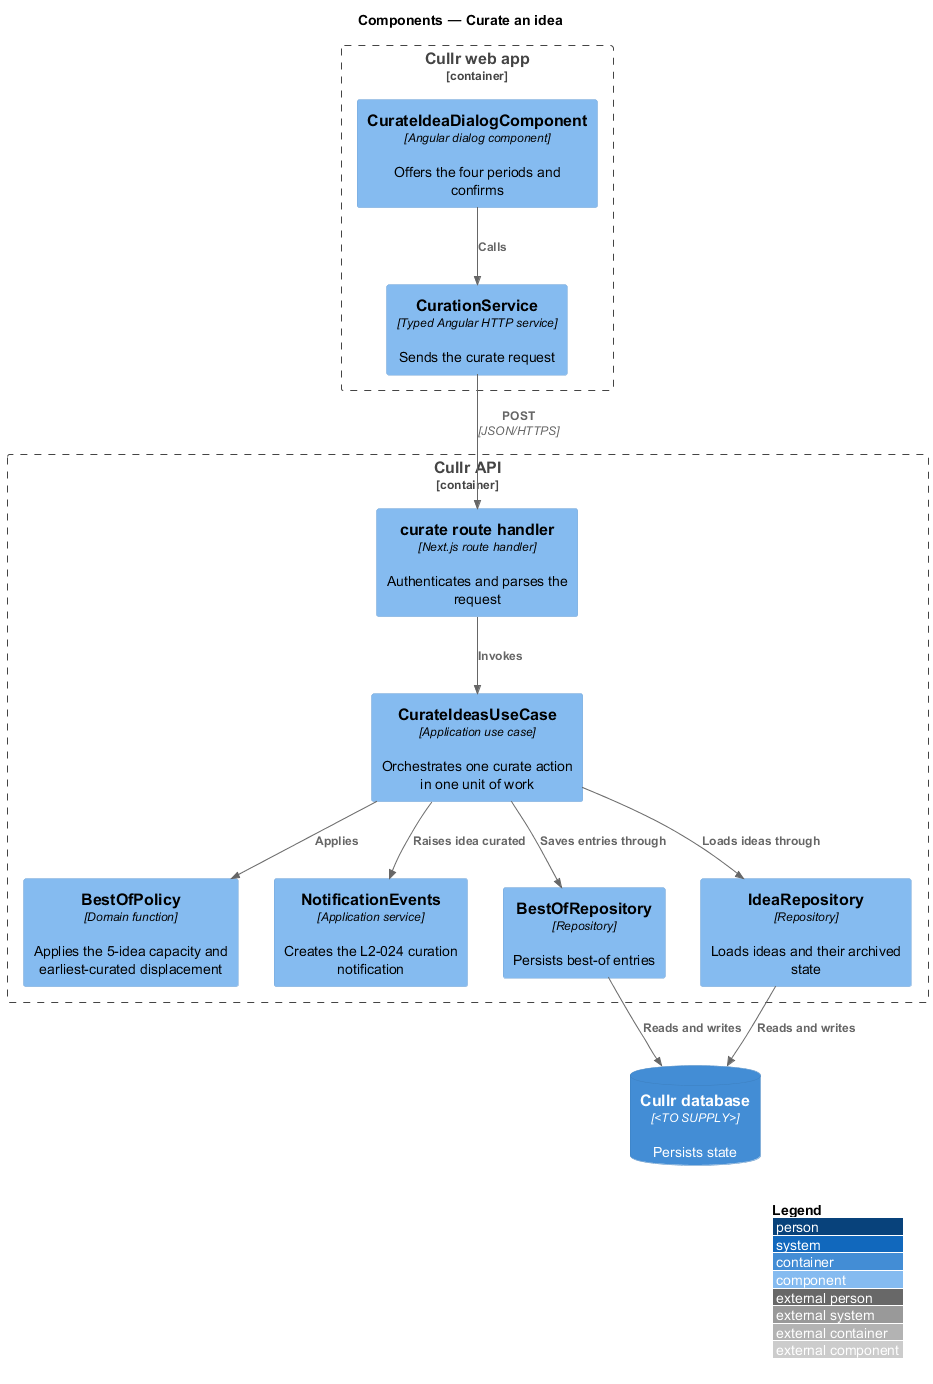

The diagram above was rendered by PlantUML. Its source (embedded in the PNG):
@startuml
!include <C4/C4_Component>
LAYOUT_WITH_LEGEND()
title Components — Curate an idea

Container_Boundary(web, "Cullr web app") {
  Component(dialog, "CurateIdeaDialogComponent", "Angular dialog component", "Offers the four periods and confirms")
  Component(client, "CurationService", "Typed Angular HTTP service", "Sends the curate request")
}
Container_Boundary(api, "Cullr API") {
  Component(handler, "curate route handler", "Next.js route handler", "Authenticates and parses the request")
  Component(usecase, "CurateIdeasUseCase", "Application use case", "Orchestrates one curate action in one unit of work")
  Component(policy, "BestOfPolicy", "Domain function", "Applies the 5-idea capacity and earliest-curated displacement")
  Component(events, "NotificationEvents", "Application service", "Creates the L2-024 curation notification")
  Component(repo, "BestOfRepository", "Repository", "Persists best-of entries")
  Component(idearepo, "IdeaRepository", "Repository", "Loads ideas and their archived state")
}
ContainerDb(db, "Cullr database", "<TO SUPPLY>", "Persists state")

Rel(dialog, client, "Calls")
Rel(client, handler, "POST", "JSON/HTTPS")
Rel(handler, usecase, "Invokes")
Rel(usecase, policy, "Applies")
Rel(usecase, events, "Raises idea curated")
Rel(usecase, repo, "Saves entries through")
Rel(usecase, idearepo, "Loads ideas through")
Rel(repo, db, "Reads and writes")
Rel(idearepo, db, "Reads and writes")
@enduml